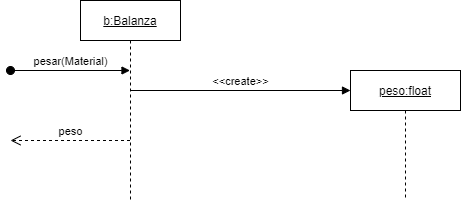

The diagram above was exported from draw.io. Its source (the exported page's mxGraphModel, read from the mxfile embedded in the PNG):
<mxGraphModel dx="1038" dy="547" grid="1" gridSize="10" guides="1" tooltips="1" connect="1" arrows="1" fold="1" page="1" pageScale="1" pageWidth="827" pageHeight="1169" math="0" shadow="0">
  <root>
    <mxCell id="71MIo49Vhc1WG3qMVgq--0" />
    <mxCell id="71MIo49Vhc1WG3qMVgq--1" parent="71MIo49Vhc1WG3qMVgq--0" />
    <mxCell id="71MIo49Vhc1WG3qMVgq--2" value="&lt;u&gt;b:Balanza&lt;/u&gt;" style="shape=umlLifeline;perimeter=lifelinePerimeter;whiteSpace=wrap;html=1;container=1;collapsible=0;recursiveResize=0;outlineConnect=0;" vertex="1" parent="71MIo49Vhc1WG3qMVgq--1">
      <mxGeometry x="390" y="80" width="100" height="200" as="geometry" />
    </mxCell>
    <mxCell id="EARmmLk-kSH7BBxfQJgh-0" value="&amp;lt;&amp;lt;create&amp;gt;&amp;gt;" style="html=1;verticalAlign=bottom;endArrow=block;" edge="1" parent="71MIo49Vhc1WG3qMVgq--2" source="71MIo49Vhc1WG3qMVgq--2">
      <mxGeometry width="80" relative="1" as="geometry">
        <mxPoint x="50" y="100" as="sourcePoint" />
        <mxPoint x="270" y="90" as="targetPoint" />
      </mxGeometry>
    </mxCell>
    <mxCell id="EARmmLk-kSH7BBxfQJgh-1" value="peso" style="html=1;verticalAlign=bottom;endArrow=open;dashed=1;endSize=8;" edge="1" parent="71MIo49Vhc1WG3qMVgq--2" source="71MIo49Vhc1WG3qMVgq--2">
      <mxGeometry relative="1" as="geometry">
        <mxPoint x="50" y="230" as="sourcePoint" />
        <mxPoint x="-70" y="140" as="targetPoint" />
      </mxGeometry>
    </mxCell>
    <mxCell id="71MIo49Vhc1WG3qMVgq--5" value="pesar(Material)" style="html=1;verticalAlign=bottom;startArrow=oval;startFill=1;endArrow=block;startSize=8;" edge="1" parent="71MIo49Vhc1WG3qMVgq--1" target="71MIo49Vhc1WG3qMVgq--2">
      <mxGeometry width="60" relative="1" as="geometry">
        <mxPoint x="320" y="150" as="sourcePoint" />
        <mxPoint x="260" y="150" as="targetPoint" />
      </mxGeometry>
    </mxCell>
    <mxCell id="71MIo49Vhc1WG3qMVgq--10" value="&lt;span style=&quot;text-align: left&quot;&gt;&lt;u&gt;peso:float&lt;/u&gt;&lt;/span&gt;" style="shape=umlLifeline;perimeter=lifelinePerimeter;whiteSpace=wrap;html=1;container=1;collapsible=0;recursiveResize=0;outlineConnect=0;" vertex="1" parent="71MIo49Vhc1WG3qMVgq--1">
      <mxGeometry x="660" y="150" width="110" height="130" as="geometry" />
    </mxCell>
  </root>
</mxGraphModel>